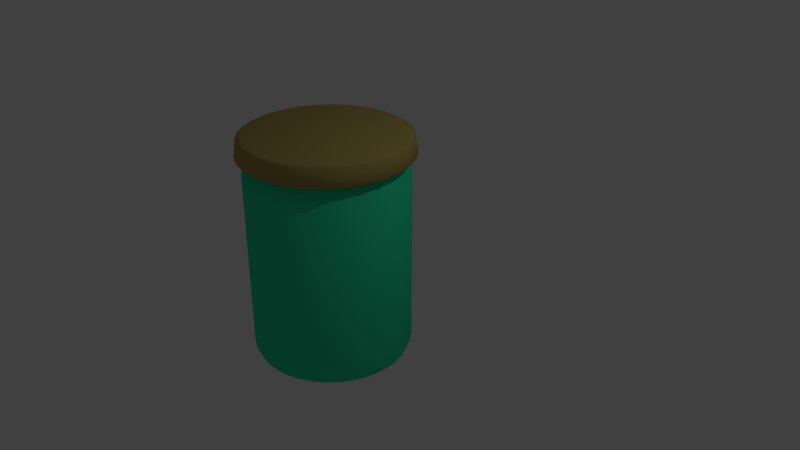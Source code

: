 # Source: jar.blend  (saved by Blender 2.78.0; exported with 4.5.12 LTS)
import bpy
from mathutils import Matrix  # noqa: F401  (used for matrix-valued properties, if any)

bpy.ops.wm.read_factory_settings(use_empty=True)
scene = bpy.context.scene
scene.name = 'Scene'

# ---- collections
col_collection_1 = bpy.data.collections.new('Collection 1'); scene.collection.children.link(col_collection_1)

# ---- materials (node trees are filled in below, after node groups)
mat_glass = bpy.data.materials.new('glass')
mat_glass.alpha_threshold = 0.0
mat_glass.use_transparent_shadow = False
mat_glass.diffuse_color = (0.02941, 0.8, 0.4077, 1.0)
mat_glass.roughness = 0.5
mat_rest = bpy.data.materials.new('rest')
mat_rest.alpha_threshold = 0.0
mat_rest.use_transparent_shadow = False
mat_rest.diffuse_color = (0.4385, 0.3339, 0.0986, 1.0)
mat_rest.roughness = 0.5

# ---- material node trees

# ---- world
world_world = bpy.data.worlds.new('World'); scene.world = world_world
world_world.color = (0.05088, 0.05088, 0.05088)
world_world.use_sun_shadow = False
world_world.sun_shadow_jitter_overblur = 0.0
world_world.cycles.sampling_method = 'MANUAL'

# ---- cameras
cam_camera = bpy.data.cameras.new('Camera')
cam_camera.clip_end = 100.0
cam_camera.lens = 35.0
cam_camera.sensor_width = 32.0
cam_camera.sensor_height = 18.0
cam_camera.ortho_scale = 7.314
cam_camera.dof.focus_distance = 0.0
cam_camera.dof.aperture_fstop = 128.0

# ---- lights
light_lamp = bpy.data.lights.new('Lamp', 'POINT')
light_lamp.transmission_factor = 0.0
light_lamp.cutoff_distance = 30.0
light_lamp.energy = 100.0
light_lamp.shadow_buffer_clip_start = 1.001
light_lamp.shadow_soft_size = 0.1
light_lamp.shadow_maximum_resolution = 0.006
light_lamp.use_absolute_resolution = True

# ---- meshes
me_circle = bpy.data.meshes.new('Circle')
me_circle.from_pydata([(-0.5556, 0.8315, 0.2395), (-0.8315, 0.5556, 0.2395), (-0.9239, 0.3827, 0.2395), (-0.9808, 0.1951, 0.2395), (-0.7071, -0.7071, 0.2395), (-0.3827, -0.9239, 0.2395), (-0.1951, -0.9808, 0.2395), (0.1951, -0.9808, 0.2395), (0.3827, -0.9239, 0.2395), (0.5556, -0.8315, 0.2395), (0.7071, -0.7071, 0.2395), (0.9239, -0.3827, 0.2395), (1.0, 9.656e-07, 0.2395), (0.9808, 0.1951, 0.2395), (0.9239, 0.3827, 0.2395), (0.8315, 0.5556, 0.2395), (0.5556, 0.8315, 0.2395), (0.3827, 0.9239, 0.2395), (0.0, 1.0, 0.2395), (-0.1951, 0.9808, 0.2395), (-0.3827, 0.9239, 0.2395), (-0.7071, 0.7071, 0.2395), (-1.0, 7.55e-08, 0.2395), (-0.9808, -0.1951, 0.2395), (-0.9239, -0.3827, 0.2395), (-0.8315, -0.5556, 0.2395), (-0.5556, -0.8315, 0.2395), (3.258e-07, -1.0, 0.2395), (0.8315, -0.5556, 0.2395), (0.9808, -0.1951, 0.2395), (0.7071, 0.7071, 0.2395), (0.1951, 0.9808, 0.2395), (0.0, 1.0, -2.043), (-0.1951, 0.9808, -2.043), (-0.3827, 0.9239, -2.043), (-0.5556, 0.8315, -2.043), (-0.7071, 0.7071, -2.043), (-0.8315, 0.5556, -2.043), (-0.9239, 0.3827, -2.043), (-0.9808, 0.1951, -2.043), (-1.0, 7.55e-08, -2.043), (-0.9808, -0.1951, -2.043), (-0.9239, -0.3827, -2.043), (-0.8315, -0.5556, -2.043), (-0.7071, -0.7071, -2.043), (-0.5556, -0.8315, -2.043), (-0.3827, -0.9239, -2.043), (-0.1951, -0.9808, -2.043), (3.258e-07, -1.0, -2.043), (0.1951, -0.9808, -2.043), (0.3827, -0.9239, -2.043), (0.5556, -0.8315, -2.043), (0.7071, -0.7071, -2.043), (0.8315, -0.5556, -2.043), (0.9239, -0.3827, -2.043), (0.9808, -0.1951, -2.043), (1.0, 9.656e-07, -2.043), (0.9808, 0.1951, -2.043), (0.9239, 0.3827, -2.043), (0.8315, 0.5556, -2.043), (0.7071, 0.7071, -2.043), (0.5556, 0.8315, -2.043), (0.3827, 0.9239, -2.043), (0.1951, 0.9808, -2.043), (-5.382e-09, 0.9547, -2.143), (-0.1862, 0.9363, -2.143), (-0.3653, 0.882, -2.143), (-0.5304, 0.7938, -2.143), (-0.6751, 0.6751, -2.143), (-0.7938, 0.5304, -2.143), (-0.882, 0.3653, -2.143), (-0.9363, 0.1862, -2.143), (-0.9547, 8.499e-08, -2.143), (-0.9363, -0.1862, -2.143), (-0.882, -0.3653, -2.143), (-0.7938, -0.5304, -2.143), (-0.6751, -0.6751, -2.143), (-0.5304, -0.7938, -2.143), (-0.3653, -0.882, -2.143), (-0.1862, -0.9363, -2.143), (3.057e-07, -0.9547, -2.143), (0.1862, -0.9363, -2.143), (0.3653, -0.882, -2.143), (0.5304, -0.7938, -2.143), (0.6751, -0.6751, -2.143), (0.7938, -0.5304, -2.143), (0.882, -0.3653, -2.143), (0.9363, -0.1862, -2.143), (0.9547, 9.348e-07, -2.143), (0.9363, 0.1862, -2.143), (0.882, 0.3653, -2.143), (0.7938, 0.5304, -2.143), (0.6751, 0.6751, -2.143), (0.5304, 0.7938, -2.143), (0.3653, 0.882, -2.143), (0.1862, 0.9363, -2.143), (-1.632e-08, 0.8095, -2.223), (-0.1579, 0.7939, -2.223), (-0.3098, 0.7478, -2.223), (-0.4497, 0.673, -2.223), (-0.5724, 0.5724, -2.223), (-0.673, 0.4497, -2.223), (-0.7478, 0.3098, -2.223), (-0.7939, 0.1579, -2.223), (-0.8095, 1.174e-07, -2.223), (-0.7939, -0.1579, -2.223), (-0.7478, -0.3098, -2.223), (-0.673, -0.4497, -2.223), (-0.5724, -0.5724, -2.223), (-0.4497, -0.673, -2.223), (-0.3098, -0.7478, -2.223), (-0.1579, -0.7939, -2.223), (2.474e-07, -0.8095, -2.223), (0.1579, -0.7939, -2.223), (0.3098, -0.7478, -2.223), (0.4497, -0.673, -2.223), (0.5724, -0.5724, -2.223), (0.673, -0.4497, -2.223), (0.7478, -0.3098, -2.223), (0.7939, -0.1579, -2.223), (0.8095, 8.379e-07, -2.223), (0.7939, 0.1579, -2.223), (0.7478, 0.3098, -2.223), (0.673, 0.4497, -2.223), (0.5724, 0.5724, -2.223), (0.4497, 0.673, -2.223), (0.3098, 0.7478, -2.223), (0.1579, 0.7939, -2.223), (-5.214e-08, 0.4576, -2.157), (-0.08927, 0.4488, -2.157), (-0.1751, 0.4227, -2.157), (-0.2542, 0.3804, -2.157), (-0.3235, 0.3235, -2.157), (-0.3804, 0.2542, -2.157), (-0.4227, 0.1751, -2.157), (-0.4488, 0.08927, -2.157), (-0.4576, 2.032e-07, -2.157), (-0.4488, -0.08926, -2.157), (-0.4227, -0.1751, -2.157), (-0.3804, -0.2542, -2.157), (-0.3235, -0.3235, -2.157), (-0.2542, -0.3804, -2.157), (-0.1751, -0.4227, -2.157), (-0.08926, -0.4488, -2.157), (9.695e-08, -0.4576, -2.157), (0.08927, -0.4488, -2.157), (0.1751, -0.4227, -2.157), (0.2542, -0.3804, -2.157), (0.3235, -0.3235, -2.157), (0.3804, -0.2542, -2.157), (0.4227, -0.1751, -2.157), (0.4488, -0.08926, -2.157), (0.4576, 6.105e-07, -2.157), (0.4488, 0.08927, -2.157), (0.4227, 0.1751, -2.157), (0.3804, 0.2542, -2.157), (0.3235, 0.3235, -2.157), (0.2542, 0.3804, -2.157), (0.1751, 0.4227, -2.157), (0.08926, 0.4488, -2.157), (-1.258e-08, 0.8943, 0.3775), (-0.3422, 0.8262, 0.3775), (-0.6324, 0.6324, 0.3775), (-0.7436, 0.4968, 0.3775), (-0.8771, 0.1745, 0.3775), (-0.8943, 9.754e-08, 0.3775), (-0.8262, -0.3422, 0.3775), (-0.7436, -0.4968, 0.3775), (2.788e-07, -0.8943, 0.3775), (0.4968, -0.7436, 0.3775), (0.8771, 0.1745, 0.3775), (0.8262, 0.3422, 0.3775), (0.4968, 0.7436, 0.3775), (0.3422, 0.8262, 0.3775), (-0.1745, 0.8771, 0.3775), (-0.4968, 0.7436, 0.3775), (-0.8262, 0.3422, 0.3775), (-0.8771, -0.1745, 0.3775), (-0.6324, -0.6324, 0.3775), (-0.4968, -0.7436, 0.3775), (-0.3422, -0.8262, 0.3775), (-0.1745, -0.8771, 0.3775), (0.1745, -0.8771, 0.3775), (0.3422, -0.8262, 0.3775), (0.6324, -0.6324, 0.3775), (0.7436, -0.4968, 0.3775), (0.8262, -0.3422, 0.3775), (0.8771, -0.1745, 0.3775), (0.8943, 8.936e-07, 0.3775), (0.7436, 0.4968, 0.3775), (0.6324, 0.6324, 0.3775), (0.1745, 0.8771, 0.3775), (-0.3422, 0.8262, 0.4235), (-0.8771, 0.1745, 0.4235), (-0.8771, -0.1745, 0.4235), (-0.8262, -0.3422, 0.4235), (-0.4968, -0.7436, 0.4235), (-0.3422, -0.8262, 0.4235), (2.788e-07, -0.8943, 0.4235), (0.1745, -0.8771, 0.4235), (0.3422, -0.8262, 0.4235), (0.8262, -0.3422, 0.4235), (0.8771, -0.1745, 0.4235), (0.8771, 0.1745, 0.4235), (0.7436, 0.4968, 0.4235), (0.6324, 0.6324, 0.4235), (0.4968, 0.7436, 0.4235), (-1.258e-08, 0.8943, 0.4235), (-0.1745, 0.8771, 0.4235), (-0.4968, 0.7436, 0.4235), (-0.6324, 0.6324, 0.4235), (-0.7436, 0.4968, 0.4235), (-0.8262, 0.3422, 0.4235), (-0.8943, 9.754e-08, 0.4235), (-0.7436, -0.4968, 0.4235), (-0.6324, -0.6324, 0.4235), (-0.1745, -0.8771, 0.4235), (0.4968, -0.7436, 0.4235), (0.6324, -0.6324, 0.4235), (0.7436, -0.4968, 0.4235), (0.8943, 8.936e-07, 0.4235), (0.8262, 0.3422, 0.4235), (0.3422, 0.8262, 0.4235), (0.1745, 0.8771, 0.4235), (8.857e-10, 1.037, 0.4235), (-0.3967, 0.9578, 0.4235), (-0.9578, 0.3967, 0.4235), (-1.037, 6.324e-08, 0.4235), (-1.017, -0.2023, 0.4235), (-0.9578, -0.3967, 0.4235), (-0.862, -0.576, 0.4235), (-0.576, -0.862, 0.4235), (-0.3967, -0.9578, 0.4235), (-0.2023, -1.017, 0.4235), (3.387e-07, -1.037, 0.4235), (0.2023, -1.017, 0.4235), (0.576, -0.862, 0.4235), (0.9578, -0.3967, 0.4235), (1.017, 0.2023, 0.4235), (0.862, 0.576, 0.4235), (0.7331, 0.7331, 0.4235), (0.576, 0.862, 0.4235), (0.3967, 0.9578, 0.4235), (-0.2023, 1.017, 0.4235), (-0.576, 0.862, 0.4235), (-0.7331, 0.7331, 0.4235), (-0.862, 0.576, 0.4235), (-1.017, 0.2023, 0.4235), (-0.7331, -0.7331, 0.4235), (0.3967, -0.9578, 0.4235), (0.7331, -0.7331, 0.4235), (0.862, -0.576, 0.4235), (1.017, -0.2023, 0.4235), (1.037, 9.86e-07, 0.4235), (0.9578, 0.3967, 0.4235), (0.2023, 1.017, 0.4235), (-0.3967, 0.9578, 0.6534), (-0.576, 0.862, 0.6534), (-0.862, 0.576, 0.6534), (-1.017, 0.2023, 0.6534), (-1.017, -0.2023, 0.6534), (-0.9578, -0.3967, 0.6534), (-0.862, -0.576, 0.6534), (-0.3967, -0.9578, 0.6534), (0.3967, -0.9578, 0.6534), (0.862, -0.576, 0.6534), (1.017, -0.2023, 0.6534), (0.862, 0.576, 0.6534), (8.857e-10, 1.037, 0.6534), (-0.2023, 1.017, 0.6534), (-0.7331, 0.7331, 0.6534), (-0.9578, 0.3967, 0.6534), (-1.037, 6.324e-08, 0.6534), (-0.7331, -0.7331, 0.6534), (-0.576, -0.862, 0.6534), (-0.2023, -1.017, 0.6534), (3.387e-07, -1.037, 0.6534), (0.2023, -1.017, 0.6534), (0.576, -0.862, 0.6534), (0.7331, -0.7331, 0.6534), (0.9578, -0.3967, 0.6534), (1.037, 9.86e-07, 0.6534), (1.017, 0.2023, 0.6534), (0.9578, 0.3967, 0.6534), (0.7331, 0.7331, 0.6534), (0.576, 0.862, 0.6534), (0.3967, 0.9578, 0.6534), (0.2023, 1.017, 0.6534), (-6.059e-09, 0.9844, 0.6821), (-6.869e-08, 3.269e-07, -2.052), (-0.192, 0.9654, 0.6821), (-0.3767, 0.9094, 0.6821), (-0.5469, 0.8185, 0.6821), (-0.6961, 0.6961, 0.6821), (-0.8185, 0.5469, 0.6821), (-0.9094, 0.3767, 0.6821), (-0.9654, 0.192, 0.6821), (-0.9844, 7.901e-08, 0.6821), (-0.9654, -0.192, 0.6821), (-0.9094, -0.3767, 0.6821), (-0.8185, -0.5469, 0.6821), (-0.6961, -0.6961, 0.6821), (-0.5469, -0.8185, 0.6821), (-0.3767, -0.9094, 0.6821), (-0.192, -0.9654, 0.6821), (3.147e-07, -0.9844, 0.6821), (0.192, -0.9654, 0.6821), (0.3767, -0.9094, 0.6821), (0.5469, -0.8185, 0.6821), (0.6961, -0.696, 0.6821), (0.8185, -0.5469, 0.6821), (0.9094, -0.3767, 0.6821), (0.9654, -0.192, 0.6821), (0.9844, 9.552e-07, 0.6821), (0.9654, 0.192, 0.6821), (0.9094, 0.3767, 0.6821), (0.8185, 0.5469, 0.6821), (0.696, 0.6961, 0.6821), (0.5469, 0.8185, 0.6821), (0.3767, 0.9094, 0.6821), (0.192, 0.9654, 0.6821), (-7.823e-08, 3.036e-07, 0.6821), (0.2082, 1.047, 0.4512), (-0.7545, 0.7545, 0.4512), (0.4084, 0.9859, 0.4512), (-0.5928, 0.8873, 0.4512), (0.5928, 0.8873, 0.4512), (-0.4084, 0.9859, 0.4512), (0.7545, 0.7545, 0.4512), (-0.2082, 1.047, 0.4512), (4.783e-09, 1.067, 0.4512), (0.8873, 0.5928, 0.4512), (0.9859, 0.4084, 0.4512), (1.047, 0.2082, 0.4512), (1.067, 1.007e-06, 0.4512), (1.047, -0.2082, 0.4512), (0.9859, -0.4084, 0.4512), (0.8873, -0.5928, 0.4512), (0.7545, -0.7545, 0.4512), (0.5928, -0.8873, 0.4512), (0.4084, -0.9859, 0.4512), (0.2082, -1.047, 0.4512), (3.525e-07, -1.067, 0.4512), (-0.2082, -1.047, 0.4512), (-0.4084, -0.9859, 0.4512), (-0.5928, -0.8873, 0.4512), (-0.7545, -0.7545, 0.4512), (-0.8873, -0.5928, 0.4512), (-0.9859, -0.4084, 0.4512), (-1.047, -0.2082, 0.4512), (-1.067, 5.68e-08, 0.4512), (-1.047, 0.2082, 0.4512), (-0.9859, 0.4084, 0.4512), (-0.8873, 0.5928, 0.4512)], [], [(12, 29, 55, 56), (25, 24, 42, 43), (13, 12, 56, 57), (4, 25, 43, 44), (14, 13, 57, 58), (26, 4, 44, 45), (15, 14, 58, 59), (5, 26, 45, 46), (19, 18, 32, 33), (30, 15, 59, 60), (6, 5, 46, 47), (20, 19, 33, 34), (16, 30, 60, 61), (27, 6, 47, 48), (0, 20, 34, 35), (17, 16, 61, 62), (7, 27, 48, 49), (21, 0, 35, 36), (31, 17, 62, 63), (8, 7, 49, 50), (1, 21, 36, 37), (18, 31, 63, 32), (9, 8, 50, 51), (2, 1, 37, 38), (10, 9, 51, 52), (3, 2, 38, 39), (28, 10, 52, 53), (22, 3, 39, 40), (11, 28, 53, 54), (23, 22, 40, 41), (29, 11, 54, 55), (24, 23, 41, 42), (59, 58, 90, 91), (46, 45, 77, 78), (33, 32, 64, 65), (60, 59, 91, 92), (47, 46, 78, 79), (34, 33, 65, 66), (61, 60, 92, 93), (48, 47, 79, 80), (35, 34, 66, 67), (62, 61, 93, 94), (49, 48, 80, 81), (36, 35, 67, 68), (63, 62, 94, 95), (50, 49, 81, 82), (37, 36, 68, 69), (32, 63, 95, 64), (51, 50, 82, 83), (38, 37, 69, 70), (52, 51, 83, 84), (39, 38, 70, 71), (53, 52, 84, 85), (40, 39, 71, 72), (54, 53, 85, 86), (41, 40, 72, 73), (55, 54, 86, 87), (42, 41, 73, 74), (56, 55, 87, 88), (43, 42, 74, 75), (57, 56, 88, 89), (44, 43, 75, 76), (58, 57, 89, 90), (45, 44, 76, 77), (67, 66, 98, 99), (94, 93, 125, 126), (81, 80, 112, 113), (68, 67, 99, 100), (95, 94, 126, 127), (82, 81, 113, 114), (69, 68, 100, 101), (64, 95, 127, 96), (83, 82, 114, 115), (70, 69, 101, 102), (84, 83, 115, 116), (71, 70, 102, 103), (85, 84, 116, 117), (72, 71, 103, 104), (86, 85, 117, 118), (73, 72, 104, 105), (87, 86, 118, 119), (74, 73, 105, 106), (88, 87, 119, 120), (75, 74, 106, 107), (89, 88, 120, 121), (76, 75, 107, 108), (90, 89, 121, 122), (77, 76, 108, 109), (91, 90, 122, 123), (78, 77, 109, 110), (65, 64, 96, 97), (92, 91, 123, 124), (79, 78, 110, 111), (66, 65, 97, 98), (93, 92, 124, 125), (80, 79, 111, 112), (102, 101, 133, 134), (116, 115, 147, 148), (103, 102, 134, 135), (117, 116, 148, 149), (104, 103, 135, 136), (118, 117, 149, 150), (105, 104, 136, 137), (119, 118, 150, 151), (106, 105, 137, 138), (120, 119, 151, 152), (107, 106, 138, 139), (121, 120, 152, 153), (108, 107, 139, 140), (122, 121, 153, 154), (109, 108, 140, 141), (123, 122, 154, 155), (110, 109, 141, 142), (97, 96, 128, 129), (124, 123, 155, 156), (111, 110, 142, 143), (98, 97, 129, 130), (125, 124, 156, 157), (112, 111, 143, 144), (99, 98, 130, 131), (126, 125, 157, 158), (113, 112, 144, 145), (100, 99, 131, 132), (127, 126, 158, 159), (114, 113, 145, 146), (101, 100, 132, 133), (96, 127, 159, 128), (115, 114, 146, 147), (4, 26, 179, 178), (8, 9, 169, 183), (26, 5, 180, 179), (9, 10, 184, 169), (5, 6, 181, 180), (10, 28, 185, 184), (6, 27, 168, 181), (28, 11, 186, 185), (27, 7, 182, 168), (11, 29, 187, 186), (7, 8, 183, 182), (29, 12, 188, 187), (12, 13, 170, 188), (13, 14, 171, 170), (14, 15, 189, 171), (18, 19, 174, 160), (15, 30, 190, 189), (19, 20, 161, 174), (30, 16, 172, 190), (20, 0, 175, 161), (16, 17, 173, 172), (0, 21, 162, 175), (17, 31, 191, 173), (21, 1, 163, 162), (31, 18, 160, 191), (1, 2, 176, 163), (2, 3, 164, 176), (3, 22, 165, 164), (22, 23, 177, 165), (23, 24, 166, 177), (24, 25, 167, 166), (25, 4, 178, 167), (160, 174, 208, 207), (176, 164, 193, 212), (189, 190, 205, 204), (174, 161, 192, 208), (164, 165, 213, 193), (190, 172, 206, 205), (161, 175, 209, 192), (165, 177, 194, 213), (172, 173, 222, 206), (175, 162, 210, 209), (177, 166, 195, 194), (173, 191, 223, 222), (162, 163, 211, 210), (166, 167, 214, 195), (191, 160, 207, 223), (163, 176, 212, 211), (167, 178, 215, 214), (178, 179, 196, 215), (179, 180, 197, 196), (180, 181, 216, 197), (181, 168, 198, 216), (168, 182, 199, 198), (182, 183, 200, 199), (183, 169, 217, 200), (169, 184, 218, 217), (185, 186, 201, 219), (186, 187, 202, 201), (187, 188, 220, 202), (188, 170, 203, 220), (170, 171, 221, 203), (184, 185, 219, 218), (171, 189, 204, 221), (209, 210, 245, 244), (194, 195, 229, 228), (222, 223, 255, 242), (210, 211, 246, 245), (195, 214, 230, 229), (223, 207, 224, 255), (211, 212, 226, 246), (214, 215, 248, 230), (212, 193, 247, 226), (215, 196, 231, 248), (193, 213, 227, 247), (196, 197, 232, 231), (213, 194, 228, 227), (197, 216, 233, 232), (216, 198, 234, 233), (198, 199, 235, 234), (199, 200, 249, 235), (200, 217, 236, 249), (217, 218, 250, 236), (219, 201, 237, 251), (201, 202, 252, 237), (202, 220, 253, 252), (220, 203, 238, 253), (203, 221, 254, 238), (218, 219, 251, 250), (221, 204, 239, 254), (207, 208, 243, 224), (204, 205, 240, 239), (208, 192, 225, 243), (205, 206, 241, 240), (192, 209, 244, 225), (206, 222, 242, 241), (352, 351, 259, 271), (248, 231, 274, 273), (351, 350, 272, 259), (231, 232, 263, 274), (350, 349, 260, 272), (232, 233, 275, 263), (349, 348, 261, 260), (233, 234, 276, 275), (348, 347, 262, 261), (234, 235, 277, 276), (347, 346, 273, 262), (235, 249, 264, 277), (346, 345, 274, 273), (249, 236, 278, 264), (345, 344, 263, 274), (236, 250, 279, 278), (344, 343, 275, 263), (250, 251, 265, 279), (343, 342, 276, 275), (251, 237, 280, 265), (342, 341, 277, 276), (237, 252, 266, 280), (341, 340, 264, 277), (252, 253, 281, 266), (340, 339, 278, 264), (253, 238, 282, 281), (339, 338, 279, 278), (238, 254, 283, 282), (338, 337, 265, 279), (254, 239, 267, 283), (224, 243, 269, 268), (337, 336, 280, 265), (239, 240, 284, 267), (243, 225, 256, 269), (336, 335, 266, 280), (240, 241, 285, 284), (225, 244, 257, 256), (335, 334, 281, 266), (241, 242, 286, 285), (244, 245, 270, 257), (334, 333, 282, 281), (242, 255, 287, 286), (245, 246, 258, 270), (333, 332, 283, 282), (255, 224, 268, 287), (246, 226, 271, 258), (332, 331, 267, 283), (330, 329, 269, 268), (226, 247, 259, 271), (331, 328, 284, 267), (329, 327, 256, 269), (247, 227, 272, 259), (328, 326, 285, 284), (327, 325, 257, 256), (227, 228, 260, 272), (326, 324, 286, 285), (325, 323, 270, 257), (228, 229, 261, 260), (324, 322, 287, 286), (323, 353, 258, 270), (229, 230, 262, 261), (322, 330, 268, 287), (353, 352, 271, 258), (230, 248, 273, 262), (303, 304, 321), (304, 305, 321), (290, 291, 321), (291, 292, 321), (318, 319, 321), (305, 306, 321), (292, 293, 321), (319, 320, 321), (306, 307, 321), (293, 294, 321), (320, 288, 321), (307, 308, 321), (294, 295, 321), (308, 309, 321), (295, 296, 321), (309, 310, 321), (296, 297, 321), (310, 311, 321), (297, 298, 321), (311, 312, 321), (298, 299, 321), (312, 313, 321), (299, 300, 321), (313, 314, 321), (288, 290, 321), (300, 301, 321), (314, 315, 321), (301, 302, 321), (315, 316, 321), (273, 274, 302, 301), (282, 283, 315, 314), (262, 273, 301, 300), (281, 282, 314, 313), (261, 262, 300, 299), (266, 281, 313, 312), (260, 261, 299, 298), (280, 266, 312, 311), (272, 260, 298, 297), (302, 303, 321), (265, 280, 311, 310), (259, 272, 297, 296), (258, 271, 295, 294), (279, 265, 310, 309), (271, 259, 296, 295), (264, 278, 308, 307), (287, 268, 288, 320), (270, 258, 294, 293), (277, 264, 307, 306), (286, 287, 320, 319), (257, 270, 293, 292), (276, 277, 306, 305), (285, 286, 319, 318), (256, 257, 292, 291), (275, 276, 305, 304), (284, 285, 318, 317), (278, 279, 309, 308), (269, 256, 291, 290), (263, 275, 304, 303), (267, 284, 317, 316), (268, 269, 290, 288), (274, 263, 303, 302), (283, 267, 316, 315), (316, 317, 321), (317, 318, 321), (139, 138, 289), (153, 152, 289), (140, 139, 289), (154, 153, 289), (141, 140, 289), (155, 154, 289), (142, 141, 289), (129, 128, 289), (156, 155, 289), (143, 142, 289), (130, 129, 289), (157, 156, 289), (144, 143, 289), (131, 130, 289), (158, 157, 289), (145, 144, 289), (132, 131, 289), (159, 158, 289), (146, 145, 289), (133, 132, 289), (128, 159, 289), (147, 146, 289), (134, 133, 289), (148, 147, 289), (135, 134, 289), (149, 148, 289), (136, 135, 289), (150, 149, 289), (137, 136, 289), (151, 150, 289), (138, 137, 289), (152, 151, 289), (246, 226, 352, 353), (255, 224, 330, 322), (245, 246, 353, 323), (242, 255, 322, 324), (244, 245, 323, 325), (241, 242, 324, 326), (225, 244, 325, 327), (240, 241, 326, 328), (243, 225, 327, 329), (239, 240, 328, 331), (224, 243, 329, 330), (254, 239, 331, 332), (238, 254, 332, 333), (253, 238, 333, 334), (252, 253, 334, 335), (237, 252, 335, 336), (251, 237, 336, 337), (250, 251, 337, 338), (236, 250, 338, 339), (249, 236, 339, 340), (235, 249, 340, 341), (234, 235, 341, 342), (233, 234, 342, 343), (232, 233, 343, 344), (231, 232, 344, 345), (248, 231, 345, 346), (230, 248, 346, 347), (229, 230, 347, 348), (228, 229, 348, 349), (227, 228, 349, 350), (247, 227, 350, 351), (226, 247, 351, 352)])
me_circle.polygons.foreach_set('use_smooth', [True] * 416)
me_circle.polygons.foreach_set('material_index', [0, 0, 0, 0, 0, 0, 0, 0, 0, 0, 0, 0, 0, 0, 0, 0, 0, 0, 0, 0, 0, 0, 0, 0, 0, 0, 0, 0, 0, 0, 0, 0, 0, 0, 0, 0, 0, 0, 0, 0, 0, 0, 0, 0, 0, 0, 0, 0, 0, 0, 0, 0, 0, 0, 0, 0, 0, 0, 0, 0, 0, 0, 0, 0, 0, 0, 0, 0, 0, 0, 0, 0, 0, 0, 0, 0, 0, 0, 0, 0, 0, 0, 0, 0, 0, 0, 0, 0, 0, 0, 0, 0, 0, 0, 0, 0, 0, 0, 0, 0, 0, 0, 0, 0, 0, 0, 0, 0, 0, 0, 0, 0, 0, 0, 0, 0, 0, 0, 0, 0, 0, 0, 0, 0, 0, 0, 0, 0, 0, 0, 0, 0, 0, 0, 0, 0, 0, 0, 0, 0, 0, 0, 0, 0, 0, 0, 0, 0, 0, 0, 0, 0, 0, 0, 0, 0, 0, 0, 0, 0, 0, 0, 0, 0, 0, 0, 0, 0, 0, 0, 0, 0, 0, 0, 0, 0, 0, 0, 0, 0, 0, 0, 0, 0, 0, 0, 0, 0, 0, 0, 0, 0, 1, 1, 1, 1, 1, 1, 1, 1, 1, 1, 1, 1, 1, 1, 1, 1, 1, 1, 1, 1, 1, 1, 1, 1, 1, 1, 1, 1, 1, 1, 1, 1, 1, 1, 1, 1, 1, 1, 1, 1, 1, 1, 1, 1, 1, 1, 1, 1, 1, 1, 1, 1, 1, 1, 1, 1, 1, 1, 1, 1, 1, 1, 1, 1, 1, 1, 1, 1, 1, 1, 1, 1, 1, 1, 1, 1, 1, 1, 1, 1, 1, 1, 1, 1, 1, 1, 1, 1, 1, 1, 1, 1, 1, 1, 1, 1, 1, 1, 1, 1, 1, 1, 1, 1, 1, 1, 1, 1, 1, 1, 1, 1, 1, 1, 1, 1, 1, 1, 1, 1, 1, 1, 1, 1, 1, 1, 1, 1, 1, 1, 1, 1, 1, 1, 1, 1, 1, 1, 1, 1, 1, 1, 1, 1, 1, 1, 1, 1, 1, 1, 1, 1, 1, 1, 1, 1, 1, 1, 1, 1, 0, 0, 0, 0, 0, 0, 0, 0, 0, 0, 0, 0, 0, 0, 0, 0, 0, 0, 0, 0, 0, 0, 0, 0, 0, 0, 0, 0, 0, 0, 0, 0, 1, 1, 1, 1, 1, 1, 1, 1, 1, 1, 1, 1, 1, 1, 1, 1, 1, 1, 1, 1, 1, 1, 1, 1, 1, 1, 1, 1, 1, 1, 1, 1])
_uv = me_circle.uv_layers.new(name='UVMap')
_uv.uv.foreach_set('vector', [0.5756, 0.3653, 0.5668, 0.4102, 0.346, 0.338, 0.3448, 0.3375, 0.1378, 0.455, 0.1199, 0.4128, 0.3442, 0.3495, 0.3453, 0.3492, 0.5754, 0.3196, 0.5756, 0.3653, 0.3448, 0.3375, 0.3436, 0.3373, 0.1636, 0.4928, 0.1378, 0.455, 0.3453, 0.3492, 0.3464, 0.3488, 0.5664, 0.2747, 0.5754, 0.3196, 0.3436, 0.3373, 0.3424, 0.3374, 0.1962, 0.5249, 0.1636, 0.4928, 0.3464, 0.3488, 0.3474, 0.3481, 0.5488, 0.2325, 0.5664, 0.2747, 0.3424, 0.3374, 0.3412, 0.3376, 0.2345, 0.55, 0.1962, 0.5249, 0.3474, 0.3481, 0.3482, 0.3473, 0.3192, 0.1104, 0.3652, 0.1103, 0.3372, 0.342, 0.337, 0.3432, 0.5232, 0.1945, 0.5488, 0.2325, 0.3412, 0.3376, 0.3401, 0.3381, 0.2768, 0.5672, 0.2345, 0.55, 0.3482, 0.3473, 0.3488, 0.3463, 0.2741, 0.1194, 0.3192, 0.1104, 0.337, 0.3432, 0.3371, 0.3445, 0.4908, 0.1621, 0.5232, 0.1945, 0.3401, 0.3381, 0.3391, 0.3389, 0.3217, 0.5758, 0.2768, 0.5672, 0.3488, 0.3463, 0.3493, 0.3451, 0.2316, 0.1371, 0.2741, 0.1194, 0.3371, 0.3445, 0.3375, 0.3456, 0.4526, 0.1367, 0.4908, 0.1621, 0.3391, 0.3389, 0.3382, 0.3398, 0.3674, 0.5755, 0.3217, 0.5758, 0.3493, 0.3451, 0.3494, 0.3439, 0.1934, 0.1629, 0.2316, 0.1371, 0.3375, 0.3456, 0.338, 0.3467, 0.4102, 0.1192, 0.4526, 0.1367, 0.3382, 0.3398, 0.3376, 0.3408, 0.4122, 0.5663, 0.3674, 0.5755, 0.3494, 0.3439, 0.3494, 0.3427, 0.1611, 0.1957, 0.1934, 0.1629, 0.338, 0.3467, 0.3388, 0.3477, 0.3652, 0.1103, 0.4102, 0.1192, 0.3376, 0.3408, 0.3372, 0.342, 0.4543, 0.5486, 0.4122, 0.5663, 0.3494, 0.3427, 0.3491, 0.3415, 0.1358, 0.2342, 0.1611, 0.1957, 0.3388, 0.3477, 0.3397, 0.3484, 0.4921, 0.523, 0.4543, 0.5486, 0.3491, 0.3415, 0.3486, 0.3404, 0.1186, 0.2769, 0.1358, 0.2342, 0.3397, 0.3484, 0.3407, 0.349, 0.5243, 0.4906, 0.4921, 0.523, 0.3486, 0.3404, 0.3479, 0.3394, 0.1101, 0.322, 0.1186, 0.2769, 0.3407, 0.349, 0.3419, 0.3494, 0.5495, 0.4525, 0.5243, 0.4906, 0.3479, 0.3394, 0.347, 0.3386, 0.1105, 0.3679, 0.1101, 0.322, 0.3419, 0.3494, 0.343, 0.3496, 0.5668, 0.4102, 0.5495, 0.4525, 0.347, 0.3386, 0.346, 0.338, 0.1199, 0.4128, 0.1105, 0.3679, 0.343, 0.3496, 0.3442, 0.3495, 0.3412, 0.3376, 0.3424, 0.3374, 0.3425, 0.338, 0.3414, 0.3383, 0.3482, 0.3473, 0.3474, 0.3481, 0.347, 0.3476, 0.3477, 0.3469, 0.337, 0.3432, 0.3372, 0.342, 0.3379, 0.3422, 0.3377, 0.3433, 0.3401, 0.3381, 0.3412, 0.3376, 0.3414, 0.3383, 0.3404, 0.3387, 0.3488, 0.3463, 0.3482, 0.3473, 0.3477, 0.3469, 0.3483, 0.346, 0.3371, 0.3445, 0.337, 0.3432, 0.3377, 0.3433, 0.3378, 0.3443, 0.3391, 0.3389, 0.3401, 0.3381, 0.3404, 0.3387, 0.3395, 0.3394, 0.3493, 0.3451, 0.3488, 0.3463, 0.3483, 0.346, 0.3486, 0.345, 0.3375, 0.3456, 0.3371, 0.3445, 0.3378, 0.3443, 0.3381, 0.3454, 0.3382, 0.3398, 0.3391, 0.3389, 0.3395, 0.3394, 0.3388, 0.3402, 0.3494, 0.3439, 0.3493, 0.3451, 0.3486, 0.345, 0.3488, 0.3439, 0.338, 0.3467, 0.3375, 0.3456, 0.3381, 0.3454, 0.3386, 0.3464, 0.3376, 0.3408, 0.3382, 0.3398, 0.3388, 0.3402, 0.3382, 0.3411, 0.3494, 0.3427, 0.3494, 0.3439, 0.3488, 0.3439, 0.3487, 0.3428, 0.3388, 0.3477, 0.338, 0.3467, 0.3386, 0.3464, 0.3393, 0.3472, 0.3372, 0.342, 0.3376, 0.3408, 0.3382, 0.3411, 0.3379, 0.3422, 0.3491, 0.3415, 0.3494, 0.3427, 0.3487, 0.3428, 0.3485, 0.3418, 0.3397, 0.3484, 0.3388, 0.3477, 0.3393, 0.3472, 0.3401, 0.3479, 0.3486, 0.3404, 0.3491, 0.3415, 0.3485, 0.3418, 0.348, 0.3408, 0.3407, 0.349, 0.3397, 0.3484, 0.3401, 0.3479, 0.341, 0.3484, 0.3479, 0.3394, 0.3486, 0.3404, 0.348, 0.3408, 0.3474, 0.3399, 0.3419, 0.3494, 0.3407, 0.349, 0.341, 0.3484, 0.342, 0.3488, 0.347, 0.3386, 0.3479, 0.3394, 0.3474, 0.3399, 0.3466, 0.3391, 0.343, 0.3496, 0.3419, 0.3494, 0.342, 0.3488, 0.343, 0.3489, 0.346, 0.338, 0.347, 0.3386, 0.3466, 0.3391, 0.3457, 0.3386, 0.3442, 0.3495, 0.343, 0.3496, 0.343, 0.3489, 0.3441, 0.3489, 0.3448, 0.3375, 0.346, 0.338, 0.3457, 0.3386, 0.3447, 0.3382, 0.3453, 0.3492, 0.3442, 0.3495, 0.3441, 0.3489, 0.3451, 0.3486, 0.3436, 0.3373, 0.3448, 0.3375, 0.3447, 0.3382, 0.3436, 0.338, 0.3464, 0.3488, 0.3453, 0.3492, 0.3451, 0.3486, 0.3461, 0.3482, 0.3424, 0.3374, 0.3436, 0.3373, 0.3436, 0.338, 0.3425, 0.338, 0.3474, 0.3481, 0.3464, 0.3488, 0.3461, 0.3482, 0.347, 0.3476, 0.3381, 0.3454, 0.3378, 0.3443, 0.3387, 0.3442, 0.339, 0.3451, 0.3388, 0.3402, 0.3395, 0.3394, 0.3402, 0.3401, 0.3396, 0.3408, 0.3488, 0.3439, 0.3486, 0.345, 0.3477, 0.3448, 0.3479, 0.3439, 0.3386, 0.3464, 0.3381, 0.3454, 0.339, 0.3451, 0.3394, 0.3459, 0.3382, 0.3411, 0.3388, 0.3402, 0.3396, 0.3408, 0.3391, 0.3415, 0.3487, 0.3428, 0.3488, 0.3439, 0.3479, 0.3439, 0.3478, 0.343, 0.3393, 0.3472, 0.3386, 0.3464, 0.3394, 0.3459, 0.3399, 0.3466, 0.3379, 0.3422, 0.3382, 0.3411, 0.3391, 0.3415, 0.3388, 0.3424, 0.3485, 0.3418, 0.3487, 0.3428, 0.3478, 0.343, 0.3476, 0.3421, 0.3401, 0.3479, 0.3393, 0.3472, 0.3399, 0.3466, 0.3406, 0.3471, 0.348, 0.3408, 0.3485, 0.3418, 0.3476, 0.3421, 0.3472, 0.3413, 0.341, 0.3484, 0.3401, 0.3479, 0.3406, 0.3471, 0.3414, 0.3476, 0.3474, 0.3399, 0.348, 0.3408, 0.3472, 0.3413, 0.3467, 0.3405, 0.342, 0.3488, 0.341, 0.3484, 0.3414, 0.3476, 0.3422, 0.3479, 0.3466, 0.3391, 0.3474, 0.3399, 0.3467, 0.3405, 0.346, 0.3399, 0.343, 0.3489, 0.342, 0.3488, 0.3422, 0.3479, 0.3431, 0.348, 0.3457, 0.3386, 0.3466, 0.3391, 0.346, 0.3399, 0.3453, 0.3394, 0.3441, 0.3489, 0.343, 0.3489, 0.3431, 0.348, 0.344, 0.348, 0.3447, 0.3382, 0.3457, 0.3386, 0.3453, 0.3394, 0.3444, 0.3391, 0.3451, 0.3486, 0.3441, 0.3489, 0.344, 0.348, 0.3448, 0.3478, 0.3436, 0.338, 0.3447, 0.3382, 0.3444, 0.3391, 0.3435, 0.3389, 0.3461, 0.3482, 0.3451, 0.3486, 0.3448, 0.3478, 0.3456, 0.3474, 0.3425, 0.338, 0.3436, 0.338, 0.3435, 0.3389, 0.3426, 0.339, 0.347, 0.3476, 0.3461, 0.3482, 0.3456, 0.3474, 0.3463, 0.3469, 0.3414, 0.3383, 0.3425, 0.338, 0.3426, 0.339, 0.3417, 0.3392, 0.3477, 0.3469, 0.347, 0.3476, 0.3463, 0.3469, 0.347, 0.3463, 0.3377, 0.3433, 0.3379, 0.3422, 0.3388, 0.3424, 0.3387, 0.3433, 0.3404, 0.3387, 0.3414, 0.3383, 0.3417, 0.3392, 0.3409, 0.3396, 0.3483, 0.346, 0.3477, 0.3469, 0.347, 0.3463, 0.3475, 0.3456, 0.3378, 0.3443, 0.3377, 0.3433, 0.3387, 0.3433, 0.3387, 0.3442, 0.3395, 0.3394, 0.3404, 0.3387, 0.3409, 0.3396, 0.3402, 0.3401, 0.3486, 0.345, 0.3483, 0.346, 0.3475, 0.3456, 0.3477, 0.3448, 0.3406, 0.3471, 0.3399, 0.3466, 0.3414, 0.3452, 0.3418, 0.3455, 0.3472, 0.3413, 0.3476, 0.3421, 0.3457, 0.3427, 0.3455, 0.3423, 0.3414, 0.3476, 0.3406, 0.3471, 0.3418, 0.3455, 0.3422, 0.3458, 0.3467, 0.3405, 0.3472, 0.3413, 0.3455, 0.3423, 0.3452, 0.3419, 0.3422, 0.3479, 0.3414, 0.3476, 0.3422, 0.3458, 0.3427, 0.346, 0.346, 0.3399, 0.3467, 0.3405, 0.3452, 0.3419, 0.3448, 0.3415, 0.3431, 0.348, 0.3422, 0.3479, 0.3427, 0.346, 0.3432, 0.346, 0.3453, 0.3394, 0.346, 0.3399, 0.3448, 0.3415, 0.3444, 0.3412, 0.344, 0.348, 0.3431, 0.348, 0.3432, 0.346, 0.3437, 0.346, 0.3444, 0.3391, 0.3453, 0.3394, 0.3444, 0.3412, 0.3439, 0.3411, 0.3448, 0.3478, 0.344, 0.348, 0.3437, 0.346, 0.3442, 0.3459, 0.3435, 0.3389, 0.3444, 0.3391, 0.3439, 0.3411, 0.3434, 0.341, 0.3456, 0.3474, 0.3448, 0.3478, 0.3442, 0.3459, 0.3446, 0.3457, 0.3426, 0.339, 0.3435, 0.3389, 0.3434, 0.341, 0.3429, 0.341, 0.3463, 0.3469, 0.3456, 0.3474, 0.3446, 0.3457, 0.345, 0.3454, 0.3417, 0.3392, 0.3426, 0.339, 0.3429, 0.341, 0.3424, 0.3411, 0.347, 0.3463, 0.3463, 0.3469, 0.345, 0.3454, 0.3454, 0.3451, 0.3387, 0.3433, 0.3388, 0.3424, 0.3408, 0.3429, 0.3407, 0.3434, 0.3409, 0.3396, 0.3417, 0.3392, 0.3424, 0.3411, 0.342, 0.3413, 0.3475, 0.3456, 0.347, 0.3463, 0.3454, 0.3451, 0.3456, 0.3447, 0.3387, 0.3442, 0.3387, 0.3433, 0.3407, 0.3434, 0.3407, 0.3439, 0.3402, 0.3401, 0.3409, 0.3396, 0.342, 0.3413, 0.3415, 0.3416, 0.3477, 0.3448, 0.3475, 0.3456, 0.3456, 0.3447, 0.3458, 0.3442, 0.339, 0.3451, 0.3387, 0.3442, 0.3407, 0.3439, 0.3409, 0.3444, 0.3396, 0.3408, 0.3402, 0.3401, 0.3415, 0.3416, 0.3412, 0.342, 0.3479, 0.3439, 0.3477, 0.3448, 0.3458, 0.3442, 0.3459, 0.3437, 0.3394, 0.3459, 0.339, 0.3451, 0.3409, 0.3444, 0.3411, 0.3448, 0.3391, 0.3415, 0.3396, 0.3408, 0.3412, 0.342, 0.3409, 0.3424, 0.3478, 0.343, 0.3479, 0.3439, 0.3459, 0.3437, 0.3458, 0.3432, 0.3399, 0.3466, 0.3394, 0.3459, 0.3411, 0.3448, 0.3414, 0.3452, 0.3388, 0.3424, 0.3391, 0.3415, 0.3409, 0.3424, 0.3408, 0.3429, 0.3476, 0.3421, 0.3478, 0.343, 0.3458, 0.3432, 0.3457, 0.3427, 0.1636, 0.4928, 0.1962, 0.5249, 0.1656, 0.5624, 0.1263, 0.5236, 0.4122, 0.5663, 0.4543, 0.5486, 0.477, 0.5912, 0.4262, 0.6126, 0.1962, 0.5249, 0.2345, 0.55, 0.2117, 0.5927, 0.1656, 0.5624, 0.4543, 0.5486, 0.4921, 0.523, 0.5227, 0.5604, 0.477, 0.5912, 0.2345, 0.55, 0.2768, 0.5672, 0.2629, 0.6135, 0.2117, 0.5927, 0.4921, 0.523, 0.5243, 0.4906, 0.5616, 0.5213, 0.5227, 0.5604, 0.2768, 0.5672, 0.3217, 0.5758, 0.317, 0.6239, 0.2629, 0.6135, 0.5243, 0.4906, 0.5495, 0.4525, 0.5921, 0.4753, 0.5616, 0.5213, 0.3217, 0.5758, 0.3674, 0.5755, 0.3722, 0.6236, 0.317, 0.6239, 0.5495, 0.4525, 0.5668, 0.4102, 0.613, 0.4243, 0.5921, 0.4753, 0.3674, 0.5755, 0.4122, 0.5663, 0.4262, 0.6126, 0.3722, 0.6236, 0.5668, 0.4102, 0.5756, 0.3653, 0.6237, 0.3702, 0.613, 0.4243, 0.5756, 0.3653, 0.5754, 0.3196, 0.6236, 0.315, 0.6237, 0.3702, 0.5754, 0.3196, 0.5664, 0.2747, 0.6127, 0.2609, 0.6236, 0.315, 0.5664, 0.2747, 0.5488, 0.2325, 0.5915, 0.2099, 0.6127, 0.2609, 0.3652, 0.1103, 0.3192, 0.1104, 0.3148, 0.0619, 0.3703, 0.06198, 0.5488, 0.2325, 0.5232, 0.1945, 0.5608, 0.164, 0.5915, 0.2099, 0.3192, 0.1104, 0.2741, 0.1194, 0.2602, 0.07269, 0.3148, 0.0619, 0.5232, 0.1945, 0.4908, 0.1621, 0.5217, 0.1249, 0.5608, 0.164, 0.2741, 0.1194, 0.2316, 0.1371, 0.2088, 0.094, 0.2602, 0.07269, 0.4908, 0.1621, 0.4526, 0.1367, 0.4758, 0.0941, 0.5217, 0.1249, 0.2316, 0.1371, 0.1934, 0.1629, 0.1625, 0.1251, 0.2088, 0.094, 0.4526, 0.1367, 0.4102, 0.1192, 0.4246, 0.07286, 0.4758, 0.0941, 0.1934, 0.1629, 0.1611, 0.1957, 0.1233, 0.1648, 0.1625, 0.1251, 0.4102, 0.1192, 0.3652, 0.1103, 0.3703, 0.06198, 0.4246, 0.07286, 0.1611, 0.1957, 0.1358, 0.2342, 0.09277, 0.2114, 0.1233, 0.1648, 0.1358, 0.2342, 0.1186, 0.2769, 0.072, 0.2629, 0.09277, 0.2114, 0.1186, 0.2769, 0.1101, 0.322, 0.06172, 0.3174, 0.072, 0.2629, 0.1101, 0.322, 0.1105, 0.3679, 0.06227, 0.3729, 0.06172, 0.3174, 0.1105, 0.3679, 0.1199, 0.4128, 0.07358, 0.427, 0.06227, 0.3729, 0.1199, 0.4128, 0.1378, 0.455, 0.09519, 0.4779, 0.07358, 0.427, 0.1378, 0.455, 0.1636, 0.4928, 0.1263, 0.5236, 0.09519, 0.4779, 0.3703, 0.06198, 0.3148, 0.0619, 0.3134, 0.04722, 0.3718, 0.04735, 0.09277, 0.2114, 0.072, 0.2629, 0.05788, 0.2587, 0.07971, 0.2045, 0.5915, 0.2099, 0.5608, 0.164, 0.5722, 0.1547, 0.6045, 0.203, 0.3148, 0.0619, 0.2602, 0.07269, 0.256, 0.05852, 0.3134, 0.04722, 0.072, 0.2629, 0.06172, 0.3174, 0.04708, 0.3161, 0.05788, 0.2587, 0.5608, 0.164, 0.5217, 0.1249, 0.5311, 0.1136, 0.5722, 0.1547, 0.2602, 0.07269, 0.2088, 0.094, 0.2018, 0.0809, 0.256, 0.05852, 0.06172, 0.3174, 0.06227, 0.3729, 0.04766, 0.3744, 0.04708, 0.3161, 0.5217, 0.1249, 0.4758, 0.0941, 0.4828, 0.0812, 0.5311, 0.1136, 0.2088, 0.094, 0.1625, 0.1251, 0.153, 0.1136, 0.2018, 0.0809, 0.06227, 0.3729, 0.07358, 0.427, 0.05955, 0.4314, 0.04766, 0.3744, 0.4758, 0.0941, 0.4246, 0.07286, 0.429, 0.05883, 0.4828, 0.0812, 0.1625, 0.1251, 0.1233, 0.1648, 0.1118, 0.1554, 0.153, 0.1136, 0.07358, 0.427, 0.09519, 0.4779, 0.08229, 0.4849, 0.05955, 0.4314, 0.4246, 0.07286, 0.3703, 0.06198, 0.3718, 0.04735, 0.429, 0.05883, 0.1233, 0.1648, 0.09277, 0.2114, 0.07971, 0.2045, 0.1118, 0.1554, 0.09519, 0.4779, 0.1263, 0.5236, 0.115, 0.533, 0.08229, 0.4849, 0.1263, 0.5236, 0.1656, 0.5624, 0.1564, 0.5737, 0.115, 0.533, 0.1656, 0.5624, 0.2117, 0.5927, 0.2049, 0.6056, 0.1564, 0.5737, 0.2117, 0.5927, 0.2629, 0.6135, 0.2586, 0.6275, 0.2049, 0.6056, 0.2629, 0.6135, 0.317, 0.6239, 0.3156, 0.6385, 0.2586, 0.6275, 0.317, 0.6239, 0.3722, 0.6236, 0.3736, 0.6382, 0.3156, 0.6385, 0.3722, 0.6236, 0.4262, 0.6126, 0.4304, 0.6266, 0.3736, 0.6382, 0.4262, 0.6126, 0.477, 0.5912, 0.4839, 0.6041, 0.4304, 0.6266, 0.477, 0.5912, 0.5227, 0.5604, 0.532, 0.5717, 0.4839, 0.6041, 0.5616, 0.5213, 0.5921, 0.4753, 0.6049, 0.4822, 0.5729, 0.5306, 0.5921, 0.4753, 0.613, 0.4243, 0.627, 0.4286, 0.6049, 0.4822, 0.613, 0.4243, 0.6237, 0.3702, 0.6382, 0.3717, 0.627, 0.4286, 0.6237, 0.3702, 0.6236, 0.315, 0.6381, 0.3136, 0.6382, 0.3717, 0.6236, 0.315, 0.6127, 0.2609, 0.6267, 0.2567, 0.6381, 0.3136, 0.5227, 0.5604, 0.5616, 0.5213, 0.5729, 0.5306, 0.532, 0.5717, 0.6127, 0.2609, 0.5915, 0.2099, 0.6045, 0.203, 0.6267, 0.2567, 0.2018, 0.0809, 0.153, 0.1136, 0.123, 0.07659, 0.1799, 0.03878, 0.04766, 0.3744, 0.05955, 0.4314, 0.01456, 0.445, 0.0008171, 0.379, 0.4828, 0.0812, 0.429, 0.05883, 0.4432, 0.01393, 0.5054, 0.03996, 0.153, 0.1136, 0.1118, 0.1554, 0.0751, 0.1253, 0.123, 0.07659, 0.05955, 0.4314, 0.08229, 0.4849, 0.04085, 0.507, 0.01456, 0.445, 0.429, 0.05883, 0.3718, 0.04735, 0.377, 0.0004813, 0.4432, 0.01393, 0.1118, 0.1554, 0.07971, 0.2045, 0.03792, 0.1822, 0.0751, 0.1253, 0.08229, 0.4849, 0.115, 0.533, 0.07866, 0.5627, 0.04085, 0.507, 0.07971, 0.2045, 0.05788, 0.2587, 0.01266, 0.2451, 0.03792, 0.1822, 0.115, 0.533, 0.1564, 0.5737, 0.1265, 0.6099, 0.07866, 0.5627, 0.05788, 0.2587, 0.04708, 0.3161, 0.0001594, 0.3115, 0.01266, 0.2451, 0.1564, 0.5737, 0.2049, 0.6056, 0.1827, 0.6469, 0.1265, 0.6099, 0.04708, 0.3161, 0.04766, 0.3744, 0.0008171, 0.379, 0.0001594, 0.3115, 0.2049, 0.6056, 0.2586, 0.6275, 0.2449, 0.6723, 0.1827, 0.6469, 0.2586, 0.6275, 0.3156, 0.6385, 0.3108, 0.6851, 0.2449, 0.6723, 0.3156, 0.6385, 0.3736, 0.6382, 0.378, 0.6848, 0.3108, 0.6851, 0.3736, 0.6382, 0.4304, 0.6266, 0.4438, 0.6715, 0.378, 0.6848, 0.4304, 0.6266, 0.4839, 0.6041, 0.5058, 0.6456, 0.4438, 0.6715, 0.4839, 0.6041, 0.532, 0.5717, 0.5615, 0.6081, 0.5058, 0.6456, 0.5729, 0.5306, 0.6049, 0.4822, 0.6461, 0.5046, 0.6089, 0.5605, 0.6049, 0.4822, 0.627, 0.4286, 0.6718, 0.4425, 0.6461, 0.5046, 0.627, 0.4286, 0.6382, 0.3717, 0.6848, 0.3766, 0.6718, 0.4425, 0.6382, 0.3717, 0.6381, 0.3136, 0.6848, 0.3094, 0.6848, 0.3766, 0.6381, 0.3136, 0.6267, 0.2567, 0.6718, 0.2435, 0.6848, 0.3094, 0.532, 0.5717, 0.5729, 0.5306, 0.6089, 0.5605, 0.5615, 0.6081, 0.6267, 0.2567, 0.6045, 0.203, 0.6461, 0.1813, 0.6718, 0.2435, 0.3718, 0.04735, 0.3134, 0.04722, 0.3094, 0.0001594, 0.377, 0.0004813, 0.6045, 0.203, 0.5722, 0.1547, 0.6088, 0.1253, 0.6461, 0.1813, 0.3134, 0.04722, 0.256, 0.05852, 0.2428, 0.01305, 0.3094, 0.0001594, 0.5722, 0.1547, 0.5311, 0.1136, 0.5613, 0.07756, 0.6088, 0.1253, 0.256, 0.05852, 0.2018, 0.0809, 0.1799, 0.03878, 0.2428, 0.01305, 0.5311, 0.1136, 0.4828, 0.0812, 0.5054, 0.03996, 0.5613, 0.07756, 0.2325, 0.7078, 0.2576, 0.724, 0.2412, 0.7454, 0.2207, 0.732, 0.7396, 0.03555, 0.7646, 0.01828, 0.7799, 0.04523, 0.76, 0.05896, 0.2576, 0.724, 0.279, 0.7448, 0.2586, 0.7625, 0.2412, 0.7454, 0.7646, 0.01828, 0.7926, 0.00635, 0.8021, 0.0358, 0.7799, 0.04523, 0.279, 0.7448, 0.2959, 0.7695, 0.2723, 0.7828, 0.2586, 0.7625, 0.7926, 0.00635, 0.8223, 0.000229, 0.8258, 0.03103, 0.8021, 0.0358, 0.2959, 0.7695, 0.3075, 0.7971, 0.2817, 0.8055, 0.2723, 0.7828, 0.8223, 0.000229, 0.8527, 0.0001594, 0.85, 0.03111, 0.8258, 0.03103, 0.3075, 0.7971, 0.3134, 0.8265, 0.2865, 0.8296, 0.2817, 0.8055, 0.8527, 0.0001594, 0.8826, 0.006139, 0.8738, 0.03604, 0.85, 0.03111, 0.3134, 0.8265, 0.3134, 0.8565, 0.2863, 0.8543, 0.2865, 0.8296, 0.8826, 0.006139, 0.9109, 0.01793, 0.8963, 0.04562, 0.8738, 0.03604, 0.3134, 0.8565, 0.3075, 0.886, 0.2813, 0.8784, 0.2863, 0.8543, 0.9109, 0.01793, 0.9363, 0.03505, 0.9165, 0.05945, 0.8963, 0.04562, 0.3075, 0.886, 0.2958, 0.9138, 0.2716, 0.9012, 0.2813, 0.8784, 0.9363, 0.03505, 0.958, 0.05688, 0.9338, 0.07702, 0.9165, 0.05945, 0.2958, 0.9138, 0.2789, 0.9388, 0.2576, 0.9216, 0.2716, 0.9012, 0.958, 0.05688, 0.9751, 0.08258, 0.9474, 0.09765, 0.9338, 0.07702, 0.2789, 0.9388, 0.2574, 0.96, 0.2398, 0.939, 0.2576, 0.9216, 0.9751, 0.08258, 0.9869, 0.1112, 0.9567, 0.1206, 0.9474, 0.09765, 0.2574, 0.96, 0.2321, 0.9766, 0.219, 0.9525, 0.2398, 0.939, 0.9869, 0.1112, 0.9928, 0.1415, 0.9614, 0.1449, 0.9567, 0.1206, 0.2321, 0.9766, 0.2041, 0.9879, 0.1959, 0.9618, 0.219, 0.9525, 0.9928, 0.1415, 0.9928, 0.1723, 0.9614, 0.1697, 0.9614, 0.1449, 0.2041, 0.9879, 0.1744, 0.9936, 0.1714, 0.9664, 0.1959, 0.9618, 0.9928, 0.1723, 0.987, 0.2026, 0.9566, 0.1941, 0.9614, 0.1697, 0.1744, 0.9936, 0.1441, 0.9935, 0.1464, 0.9661, 0.1714, 0.9664, 0.987, 0.2026, 0.9756, 0.231, 0.9475, 0.217, 0.9566, 0.1941, 0.1441, 0.9935, 0.1145, 0.9875, 0.122, 0.9611, 0.1464, 0.9661, 0.9756, 0.231, 0.9589, 0.2568, 0.9342, 0.2376, 0.9475, 0.217, 0.824, 0.3139, 0.7942, 0.3078, 0.8031, 0.2781, 0.8268, 0.283, 0.1145, 0.9875, 0.08659, 0.9759, 0.09904, 0.9516, 0.122, 0.9611, 0.9589, 0.2568, 0.9376, 0.2787, 0.9172, 0.2551, 0.9342, 0.2376, 0.7942, 0.3078, 0.7662, 0.2959, 0.7808, 0.2685, 0.8031, 0.2781, 0.08659, 0.9759, 0.06154, 0.9592, 0.07842, 0.9378, 0.09904, 0.9516, 0.9376, 0.2787, 0.9124, 0.296, 0.8971, 0.2688, 0.9172, 0.2551, 0.7662, 0.2959, 0.741, 0.2787, 0.7609, 0.2546, 0.7808, 0.2685, 0.06154, 0.9592, 0.04026, 0.9379, 0.06093, 0.9203, 0.07842, 0.9378, 0.9124, 0.296, 0.8843, 0.3079, 0.8747, 0.2783, 0.8971, 0.2688, 0.741, 0.2787, 0.7196, 0.2569, 0.7438, 0.237, 0.7609, 0.2546, 0.04026, 0.9379, 0.02357, 0.913, 0.0472, 0.8998, 0.06093, 0.9203, 0.8843, 0.3079, 0.8544, 0.3139, 0.851, 0.2831, 0.8747, 0.2783, 0.7196, 0.2569, 0.7027, 0.2312, 0.7304, 0.2163, 0.7438, 0.237, 0.02357, 0.913, 0.0121, 0.8855, 0.03775, 0.8772, 0.0472, 0.8998, 0.8544, 0.3139, 0.824, 0.3139, 0.8268, 0.283, 0.851, 0.2831, 0.7027, 0.2312, 0.6911, 0.2027, 0.7212, 0.1934, 0.7304, 0.2163, 0.0121, 0.8855, 0.006287, 0.8562, 0.03305, 0.8532, 0.03775, 0.8772, 0.06274, 0.7245, 0.08796, 0.7083, 0.1007, 0.7323, 0.07988, 0.7454, 0.6911, 0.2027, 0.6852, 0.1725, 0.7165, 0.169, 0.7212, 0.1934, 0.006287, 0.8562, 0.006406, 0.8264, 0.03325, 0.8288, 0.03305, 0.8532, 0.08796, 0.7083, 0.1159, 0.6972, 0.1239, 0.7233, 0.1007, 0.7323, 0.6852, 0.1725, 0.6852, 0.1417, 0.7166, 0.1442, 0.7165, 0.169, 0.006406, 0.8264, 0.01246, 0.7972, 0.03831, 0.8049, 0.03325, 0.8288, 0.1159, 0.6972, 0.1454, 0.6916, 0.1484, 0.7187, 0.1239, 0.7233, 0.6852, 0.1417, 0.6908, 0.1116, 0.721, 0.1199, 0.7166, 0.1442, 0.01246, 0.7972, 0.02422, 0.7698, 0.04806, 0.7825, 0.03831, 0.8049, 0.1454, 0.6916, 0.1754, 0.6916, 0.1735, 0.7188, 0.1484, 0.7187, 0.6908, 0.1116, 0.702, 0.08316, 0.7299, 0.097, 0.721, 0.1199, 0.02422, 0.7698, 0.0412, 0.7452, 0.06209, 0.7624, 0.04806, 0.7825, 0.1754, 0.6916, 0.2048, 0.697, 0.1979, 0.7231, 0.1735, 0.7188, 0.702, 0.08316, 0.7184, 0.05746, 0.7431, 0.07644, 0.7299, 0.097, 0.0412, 0.7452, 0.06274, 0.7245, 0.07988, 0.7454, 0.06209, 0.7624, 0.2048, 0.697, 0.2325, 0.7078, 0.2207, 0.732, 0.1979, 0.7231, 0.7184, 0.05746, 0.7396, 0.03555, 0.76, 0.05896, 0.7431, 0.07644, 0.6983, 0.4162, 0.7083, 0.3921, 0.8258, 0.4549, 0.7083, 0.3921, 0.7229, 0.3704, 0.8258, 0.4549, 0.9104, 0.5579, 0.8886, 0.5724, 0.8258, 0.4549, 0.8886, 0.5724, 0.8645, 0.5824, 0.8258, 0.4549, 0.9584, 0.468, 0.9533, 0.4936, 0.8258, 0.4549, 0.7229, 0.3704, 0.7413, 0.3519, 0.8258, 0.4549, 0.8645, 0.5824, 0.8389, 0.5875, 0.8258, 0.4549, 0.9533, 0.4936, 0.9433, 0.5177, 0.8258, 0.4549, 0.7413, 0.3519, 0.763, 0.3374, 0.8258, 0.4549, 0.8389, 0.5875, 0.8128, 0.5875, 0.8258, 0.4549, 0.9433, 0.5177, 0.9288, 0.5394, 0.8258, 0.4549, 0.763, 0.3374, 0.7872, 0.3274, 0.8258, 0.4549, 0.8128, 0.5875, 0.7872, 0.5824, 0.8258, 0.4549, 0.7872, 0.3274, 0.8128, 0.3223, 0.8258, 0.4549, 0.7872, 0.5824, 0.763, 0.5724, 0.8258, 0.4549, 0.8128, 0.3223, 0.8389, 0.3223, 0.8258, 0.4549, 0.763, 0.5724, 0.7413, 0.5579, 0.8258, 0.4549, 0.8389, 0.3223, 0.8645, 0.3274, 0.8258, 0.4549, 0.7413, 0.5579, 0.7228, 0.5394, 0.8258, 0.4549, 0.8645, 0.3274, 0.8887, 0.3374, 0.8258, 0.4549, 0.7228, 0.5394, 0.7083, 0.5177, 0.8258, 0.4549, 0.8887, 0.3374, 0.9104, 0.3519, 0.8258, 0.4549, 0.7083, 0.5177, 0.6983, 0.4936, 0.8258, 0.4549, 0.9104, 0.3519, 0.9288, 0.3704, 0.8258, 0.4549, 0.9288, 0.5394, 0.9104, 0.5579, 0.8258, 0.4549, 0.6983, 0.4936, 0.6932, 0.468, 0.8258, 0.4549, 0.9288, 0.3704, 0.9433, 0.3921, 0.8258, 0.4549, 0.6932, 0.468, 0.6932, 0.4418, 0.8258, 0.4549, 0.9433, 0.3921, 0.9533, 0.4162, 0.8258, 0.4549, 0.6852, 0.4688, 0.6852, 0.4411, 0.6932, 0.4418, 0.6932, 0.468, 0.9351, 0.3652, 0.9505, 0.3883, 0.9433, 0.3921, 0.9288, 0.3704, 0.6906, 0.4959, 0.6852, 0.4688, 0.6932, 0.468, 0.6983, 0.4936, 0.9155, 0.3456, 0.9351, 0.3652, 0.9288, 0.3704, 0.9104, 0.3519, 0.7012, 0.5215, 0.6906, 0.4959, 0.6983, 0.4936, 0.7083, 0.5177, 0.8925, 0.3302, 0.9155, 0.3456, 0.9104, 0.3519, 0.8887, 0.3374, 0.7166, 0.5446, 0.7012, 0.5215, 0.7083, 0.5177, 0.7228, 0.5394, 0.8669, 0.3196, 0.8925, 0.3302, 0.8887, 0.3374, 0.8645, 0.3274, 0.7362, 0.5642, 0.7166, 0.5446, 0.7228, 0.5394, 0.7413, 0.5579, 0.6932, 0.4418, 0.6983, 0.4162, 0.8258, 0.4549, 0.8397, 0.3142, 0.8669, 0.3196, 0.8645, 0.3274, 0.8389, 0.3223, 0.7592, 0.5796, 0.7362, 0.5642, 0.7413, 0.5579, 0.763, 0.5724, 0.812, 0.5956, 0.7848, 0.5902, 0.7872, 0.5824, 0.8128, 0.5875, 0.812, 0.3142, 0.8397, 0.3142, 0.8389, 0.3223, 0.8128, 0.3223, 0.7848, 0.5902, 0.7592, 0.5796, 0.763, 0.5724, 0.7872, 0.5824, 0.7592, 0.3302, 0.7848, 0.3196, 0.7872, 0.3274, 0.763, 0.3374, 0.9505, 0.5215, 0.9351, 0.5446, 0.9288, 0.5394, 0.9433, 0.5177, 0.8397, 0.5956, 0.812, 0.5956, 0.8128, 0.5875, 0.8389, 0.5875, 0.7362, 0.3456, 0.7592, 0.3302, 0.763, 0.3374, 0.7413, 0.3519, 0.9611, 0.4959, 0.9505, 0.5215, 0.9433, 0.5177, 0.9533, 0.4936, 0.8669, 0.5902, 0.8397, 0.5956, 0.8389, 0.5875, 0.8645, 0.5824, 0.7166, 0.3652, 0.7362, 0.3456, 0.7413, 0.3519, 0.7229, 0.3704, 0.9665, 0.4688, 0.9611, 0.4959, 0.9533, 0.4936, 0.9584, 0.468, 0.8925, 0.5796, 0.8669, 0.5902, 0.8645, 0.5824, 0.8886, 0.5724, 0.7012, 0.3883, 0.7166, 0.3652, 0.7229, 0.3704, 0.7083, 0.3921, 0.9665, 0.4411, 0.9665, 0.4688, 0.9584, 0.468, 0.9584, 0.4419, 0.7848, 0.3196, 0.812, 0.3142, 0.8128, 0.3223, 0.7872, 0.3274, 0.9155, 0.5642, 0.8925, 0.5796, 0.8886, 0.5724, 0.9104, 0.5579, 0.6906, 0.4139, 0.7012, 0.3883, 0.7083, 0.3921, 0.6983, 0.4162, 0.9611, 0.4139, 0.9665, 0.4411, 0.9584, 0.4419, 0.9533, 0.4162, 0.9351, 0.5446, 0.9155, 0.5642, 0.9104, 0.5579, 0.9288, 0.5394, 0.6852, 0.4411, 0.6906, 0.4139, 0.6983, 0.4162, 0.6932, 0.4418, 0.9505, 0.3883, 0.9611, 0.4139, 0.9533, 0.4162, 0.9433, 0.3921, 0.9533, 0.4162, 0.9584, 0.4419, 0.8258, 0.4549, 0.9584, 0.4419, 0.9584, 0.468, 0.8258, 0.4549, 0.3442, 0.3459, 0.3437, 0.346, 0.3433, 0.3435, 0.3434, 0.341, 0.3439, 0.3411, 0.3433, 0.3435, 0.3446, 0.3457, 0.3442, 0.3459, 0.3433, 0.3435, 0.3429, 0.341, 0.3434, 0.341, 0.3433, 0.3435, 0.345, 0.3454, 0.3446, 0.3457, 0.3433, 0.3435, 0.3424, 0.3411, 0.3429, 0.341, 0.3433, 0.3435, 0.3454, 0.3451, 0.345, 0.3454, 0.3433, 0.3435, 0.3407, 0.3434, 0.3408, 0.3429, 0.3433, 0.3435, 0.342, 0.3413, 0.3424, 0.3411, 0.3433, 0.3435, 0.3456, 0.3447, 0.3454, 0.3451, 0.3433, 0.3435, 0.3407, 0.3439, 0.3407, 0.3434, 0.3433, 0.3435, 0.3415, 0.3416, 0.342, 0.3413, 0.3433, 0.3435, 0.3458, 0.3442, 0.3456, 0.3447, 0.3433, 0.3435, 0.3409, 0.3444, 0.3407, 0.3439, 0.3433, 0.3435, 0.3412, 0.342, 0.3415, 0.3416, 0.3433, 0.3435, 0.3459, 0.3437, 0.3458, 0.3442, 0.3433, 0.3435, 0.3411, 0.3448, 0.3409, 0.3444, 0.3433, 0.3435, 0.3409, 0.3424, 0.3412, 0.342, 0.3433, 0.3435, 0.3458, 0.3432, 0.3459, 0.3437, 0.3433, 0.3435, 0.3414, 0.3452, 0.3411, 0.3448, 0.3433, 0.3435, 0.3408, 0.3429, 0.3409, 0.3424, 0.3433, 0.3435, 0.3457, 0.3427, 0.3458, 0.3432, 0.3433, 0.3435, 0.3418, 0.3455, 0.3414, 0.3452, 0.3433, 0.3435, 0.3455, 0.3423, 0.3457, 0.3427, 0.3433, 0.3435, 0.3422, 0.3458, 0.3418, 0.3455, 0.3433, 0.3435, 0.3452, 0.3419, 0.3455, 0.3423, 0.3433, 0.3435, 0.3427, 0.346, 0.3422, 0.3458, 0.3433, 0.3435, 0.3448, 0.3415, 0.3452, 0.3419, 0.3433, 0.3435, 0.3432, 0.346, 0.3427, 0.346, 0.3433, 0.3435, 0.3444, 0.3412, 0.3448, 0.3415, 0.3433, 0.3435, 0.3437, 0.346, 0.3432, 0.346, 0.3433, 0.3435, 0.3439, 0.3411, 0.3444, 0.3412, 0.3433, 0.3435, 0.2064, 0.691, 0.2353, 0.7024, 0.2325, 0.7078, 0.2048, 0.697, 0.03648, 0.7412, 0.05889, 0.7196, 0.06274, 0.7245, 0.0412, 0.7452, 0.1759, 0.6854, 0.2064, 0.691, 0.2048, 0.697, 0.1754, 0.6916, 0.01881, 0.7668, 0.03648, 0.7412, 0.0412, 0.7452, 0.02422, 0.7698, 0.1448, 0.6855, 0.1759, 0.6854, 0.1754, 0.6916, 0.1454, 0.6916, 0.006578, 0.7954, 0.01881, 0.7668, 0.02422, 0.7698, 0.01246, 0.7972, 0.1141, 0.6913, 0.1448, 0.6855, 0.1454, 0.6916, 0.1159, 0.6972, 0.0002792, 0.8258, 0.006578, 0.7954, 0.01246, 0.7972, 0.006406, 0.8264, 0.08513, 0.7028, 0.1141, 0.6913, 0.1159, 0.6972, 0.08796, 0.7083, 0.0001594, 0.8568, 0.0002792, 0.8258, 0.006406, 0.8264, 0.006287, 0.8562, 0.05889, 0.7196, 0.08513, 0.7028, 0.08796, 0.7083, 0.06274, 0.7245, 0.006207, 0.8873, 0.0001594, 0.8568, 0.006287, 0.8562, 0.0121, 0.8855, 0.01814, 0.916, 0.006207, 0.8873, 0.0121, 0.8855, 0.02357, 0.913, 0.03549, 0.9419, 0.01814, 0.916, 0.02357, 0.913, 0.04026, 0.9379, 0.05761, 0.964, 0.03549, 0.9419, 0.04026, 0.9379, 0.06154, 0.9592, 0.08367, 0.9814, 0.05761, 0.964, 0.06154, 0.9592, 0.08659, 0.9759, 0.1127, 0.9934, 0.08367, 0.9814, 0.08659, 0.9759, 0.1145, 0.9875, 0.1435, 0.9997, 0.1127, 0.9934, 0.1145, 0.9875, 0.1441, 0.9935, 0.1749, 0.9998, 0.1435, 0.9997, 0.1441, 0.9935, 0.1744, 0.9936, 0.2059, 0.9939, 0.1749, 0.9998, 0.1744, 0.9936, 0.2041, 0.9879, 0.235, 0.9821, 0.2059, 0.9939, 0.2041, 0.9879, 0.2321, 0.9766, 0.2613, 0.9648, 0.235, 0.9821, 0.2321, 0.9766, 0.2574, 0.96, 0.2837, 0.9427, 0.2613, 0.9648, 0.2574, 0.96, 0.2789, 0.9388, 0.3013, 0.9167, 0.2837, 0.9427, 0.2789, 0.9388, 0.2958, 0.9138, 0.3134, 0.8878, 0.3013, 0.9167, 0.2958, 0.9138, 0.3075, 0.886, 0.3196, 0.8571, 0.3134, 0.8878, 0.3075, 0.886, 0.3134, 0.8565, 0.3196, 0.8259, 0.3196, 0.8571, 0.3134, 0.8565, 0.3134, 0.8265, 0.3134, 0.7953, 0.3196, 0.8259, 0.3134, 0.8265, 0.3075, 0.7971, 0.3013, 0.7665, 0.3134, 0.7953, 0.3075, 0.7971, 0.2959, 0.7695, 0.2837, 0.7408, 0.3013, 0.7665, 0.2959, 0.7695, 0.279, 0.7448, 0.2614, 0.7192, 0.2837, 0.7408, 0.279, 0.7448, 0.2576, 0.724, 0.2353, 0.7024, 0.2614, 0.7192, 0.2576, 0.724, 0.2325, 0.7078])
me_circle.materials.append(mat_glass)
me_circle.materials.append(mat_rest)
me_circle.use_remesh_preserve_volume = False
me_circle.use_remesh_preserve_attributes = False
me_circle.use_mirror_vertex_groups = False
me_circle.update()

# ---- objects
ob_circle = bpy.data.objects.new('Circle', me_circle)
ob_lamp = bpy.data.objects.new('Lamp', light_lamp)
ob_camera = bpy.data.objects.new('Camera', cam_camera)

# ---- transforms, parenting, visibility, modifiers, constraints
ob_circle.location = (0.0004065, -0.6271, 1.14)
ob_circle.lineart.crease_threshold = 0.0
ob_lamp.location = (4.076, 1.005, 5.904)
ob_lamp.rotation_euler = (0.6503, 0.05522, 1.866)
ob_lamp.lock_rotations_4d = False
ob_lamp.empty_display_type = 'ARROWS'
ob_lamp.color = (0.0, 0.0, 0.0, 0.0)
ob_lamp.lineart.crease_threshold = 0.0
ob_camera.location = (7.481, -6.508, 5.344)
ob_camera.rotation_euler = (1.109, 0.0, 0.8149)
ob_camera.lock_rotations_4d = False
ob_camera.empty_display_type = 'ARROWS'
ob_camera.color = (0.0, 0.0, 0.0, 0.0)
ob_camera.display_type = 'WIRE'
ob_camera.lineart.crease_threshold = 0.0

# ---- collection membership
col_collection_1.objects.link(ob_circle)
col_collection_1.objects.link(ob_lamp)
col_collection_1.objects.link(ob_camera)

# ---- scene / render settings (as saved in the file)
scene.camera = ob_camera
scene.frame_start = 1; scene.frame_end = 250; scene.frame_set(1)
scene.render.engine = 'BLENDER_EEVEE_NEXT'
scene.render.resolution_percentage = 50
scene.render.dither_intensity = 0.0
scene.cycles.use_denoising = False
scene.cycles.samples = 128
scene.cycles.sampling_pattern = 'TABULATED_SOBOL'
scene.cycles.light_sampling_threshold = 0.0
scene.cycles.use_adaptive_sampling = False
scene.cycles.use_light_tree = False
scene.cycles.blur_glossy = 0.0
scene.cycles.sample_clamp_indirect = 0.0
scene.view_settings.view_transform = 'Standard'
bpy.context.view_layer.update()
